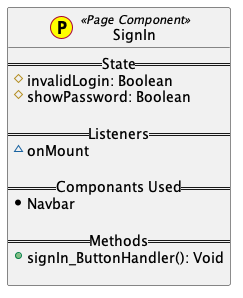

The diagram above was rendered by PlantUML. Its source (embedded in the PNG):
@startuml

class SignIn << (P,yellow) Page Component>> {
    == State ==
     #invalidLogin: Boolean
     #showPassword: Boolean

    == Listeners ==
     ~onMount

    == Componants Used ==
     *Navbar

    == Methods ==
    +signIn_ButtonHandler(): Void

}

@enduml